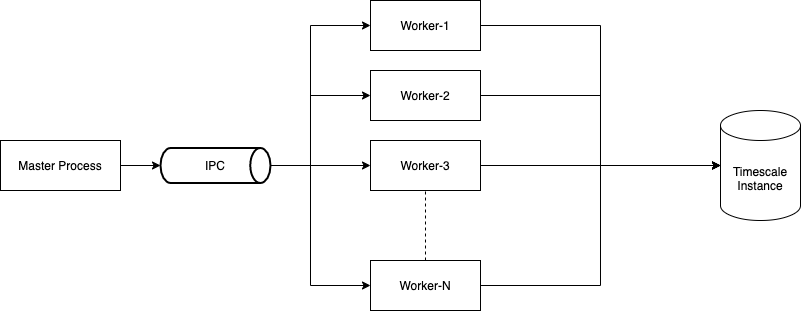

The diagram above was exported from draw.io. Its source (the exported page's mxGraphModel, read from the mxfile embedded in the PNG):
<mxGraphModel dx="2036" dy="692" grid="1" gridSize="10" guides="1" tooltips="1" connect="1" arrows="1" fold="1" page="1" pageScale="1" pageWidth="850" pageHeight="1100" math="0" shadow="0">
  <root>
    <mxCell id="0" />
    <mxCell id="1" parent="0" />
    <mxCell id="HiAR83AdLTLOaJyRRIvi-1" value="Timescale Instance" style="shape=cylinder3;whiteSpace=wrap;html=1;boundedLbl=1;backgroundOutline=1;size=15;" vertex="1" parent="1">
      <mxGeometry x="680" y="190" width="80" height="110" as="geometry" />
    </mxCell>
    <mxCell id="HiAR83AdLTLOaJyRRIvi-8" style="edgeStyle=orthogonalEdgeStyle;rounded=0;orthogonalLoop=1;jettySize=auto;html=1;exitX=1;exitY=0.5;exitDx=0;exitDy=0;entryX=0;entryY=0.5;entryDx=0;entryDy=0;entryPerimeter=0;" edge="1" parent="1" source="HiAR83AdLTLOaJyRRIvi-2" target="HiAR83AdLTLOaJyRRIvi-1">
      <mxGeometry relative="1" as="geometry" />
    </mxCell>
    <mxCell id="HiAR83AdLTLOaJyRRIvi-2" value="Worker-1" style="rounded=0;whiteSpace=wrap;html=1;" vertex="1" parent="1">
      <mxGeometry x="330" y="80" width="110" height="50" as="geometry" />
    </mxCell>
    <mxCell id="HiAR83AdLTLOaJyRRIvi-9" style="edgeStyle=orthogonalEdgeStyle;rounded=0;orthogonalLoop=1;jettySize=auto;html=1;exitX=1;exitY=0.5;exitDx=0;exitDy=0;entryX=0;entryY=0.5;entryDx=0;entryDy=0;entryPerimeter=0;" edge="1" parent="1" source="HiAR83AdLTLOaJyRRIvi-3" target="HiAR83AdLTLOaJyRRIvi-1">
      <mxGeometry relative="1" as="geometry" />
    </mxCell>
    <mxCell id="HiAR83AdLTLOaJyRRIvi-3" value="Worker-2" style="rounded=0;whiteSpace=wrap;html=1;" vertex="1" parent="1">
      <mxGeometry x="330" y="150" width="110" height="50" as="geometry" />
    </mxCell>
    <mxCell id="HiAR83AdLTLOaJyRRIvi-10" style="edgeStyle=orthogonalEdgeStyle;rounded=0;orthogonalLoop=1;jettySize=auto;html=1;exitX=1;exitY=0.5;exitDx=0;exitDy=0;" edge="1" parent="1" source="HiAR83AdLTLOaJyRRIvi-4" target="HiAR83AdLTLOaJyRRIvi-1">
      <mxGeometry relative="1" as="geometry" />
    </mxCell>
    <mxCell id="HiAR83AdLTLOaJyRRIvi-4" value="Worker-3" style="rounded=0;whiteSpace=wrap;html=1;" vertex="1" parent="1">
      <mxGeometry x="330" y="220" width="110" height="50" as="geometry" />
    </mxCell>
    <mxCell id="HiAR83AdLTLOaJyRRIvi-11" style="edgeStyle=orthogonalEdgeStyle;rounded=0;orthogonalLoop=1;jettySize=auto;html=1;exitX=1;exitY=0.5;exitDx=0;exitDy=0;entryX=0;entryY=0.5;entryDx=0;entryDy=0;entryPerimeter=0;" edge="1" parent="1" source="HiAR83AdLTLOaJyRRIvi-5" target="HiAR83AdLTLOaJyRRIvi-1">
      <mxGeometry relative="1" as="geometry" />
    </mxCell>
    <mxCell id="HiAR83AdLTLOaJyRRIvi-5" value="Worker-N" style="rounded=0;whiteSpace=wrap;html=1;" vertex="1" parent="1">
      <mxGeometry x="330" y="340" width="110" height="50" as="geometry" />
    </mxCell>
    <mxCell id="HiAR83AdLTLOaJyRRIvi-6" value="" style="endArrow=none;dashed=1;html=1;entryX=0.5;entryY=1;entryDx=0;entryDy=0;exitX=0.5;exitY=0;exitDx=0;exitDy=0;" edge="1" parent="1" source="HiAR83AdLTLOaJyRRIvi-5" target="HiAR83AdLTLOaJyRRIvi-4">
      <mxGeometry width="50" height="50" relative="1" as="geometry">
        <mxPoint x="500" y="370" as="sourcePoint" />
        <mxPoint x="550" y="320" as="targetPoint" />
      </mxGeometry>
    </mxCell>
    <mxCell id="HiAR83AdLTLOaJyRRIvi-15" style="edgeStyle=orthogonalEdgeStyle;rounded=0;orthogonalLoop=1;jettySize=auto;html=1;exitX=1;exitY=0.5;exitDx=0;exitDy=0;entryX=0;entryY=0.5;entryDx=0;entryDy=0;entryPerimeter=0;" edge="1" parent="1" source="HiAR83AdLTLOaJyRRIvi-7" target="HiAR83AdLTLOaJyRRIvi-14">
      <mxGeometry relative="1" as="geometry" />
    </mxCell>
    <mxCell id="HiAR83AdLTLOaJyRRIvi-7" value="Master Process" style="rounded=0;whiteSpace=wrap;html=1;" vertex="1" parent="1">
      <mxGeometry x="-40" y="220" width="120" height="50" as="geometry" />
    </mxCell>
    <mxCell id="HiAR83AdLTLOaJyRRIvi-16" style="edgeStyle=orthogonalEdgeStyle;rounded=0;orthogonalLoop=1;jettySize=auto;html=1;exitX=1;exitY=0.5;exitDx=0;exitDy=0;exitPerimeter=0;entryX=0;entryY=0.5;entryDx=0;entryDy=0;" edge="1" parent="1" source="HiAR83AdLTLOaJyRRIvi-14" target="HiAR83AdLTLOaJyRRIvi-2">
      <mxGeometry relative="1" as="geometry">
        <Array as="points">
          <mxPoint x="270" y="245" />
          <mxPoint x="270" y="105" />
        </Array>
      </mxGeometry>
    </mxCell>
    <mxCell id="HiAR83AdLTLOaJyRRIvi-17" style="edgeStyle=orthogonalEdgeStyle;rounded=0;orthogonalLoop=1;jettySize=auto;html=1;exitX=1;exitY=0.5;exitDx=0;exitDy=0;exitPerimeter=0;entryX=0;entryY=0.5;entryDx=0;entryDy=0;" edge="1" parent="1" source="HiAR83AdLTLOaJyRRIvi-14" target="HiAR83AdLTLOaJyRRIvi-3">
      <mxGeometry relative="1" as="geometry">
        <Array as="points">
          <mxPoint x="270" y="245" />
          <mxPoint x="270" y="175" />
        </Array>
      </mxGeometry>
    </mxCell>
    <mxCell id="HiAR83AdLTLOaJyRRIvi-18" style="edgeStyle=orthogonalEdgeStyle;rounded=0;orthogonalLoop=1;jettySize=auto;html=1;exitX=1;exitY=0.5;exitDx=0;exitDy=0;exitPerimeter=0;entryX=0;entryY=0.5;entryDx=0;entryDy=0;" edge="1" parent="1" source="HiAR83AdLTLOaJyRRIvi-14" target="HiAR83AdLTLOaJyRRIvi-4">
      <mxGeometry relative="1" as="geometry" />
    </mxCell>
    <mxCell id="HiAR83AdLTLOaJyRRIvi-19" style="edgeStyle=orthogonalEdgeStyle;rounded=0;orthogonalLoop=1;jettySize=auto;html=1;exitX=1;exitY=0.5;exitDx=0;exitDy=0;exitPerimeter=0;entryX=0;entryY=0.5;entryDx=0;entryDy=0;" edge="1" parent="1" source="HiAR83AdLTLOaJyRRIvi-14" target="HiAR83AdLTLOaJyRRIvi-5">
      <mxGeometry relative="1" as="geometry">
        <Array as="points">
          <mxPoint x="270" y="245" />
          <mxPoint x="270" y="365" />
        </Array>
      </mxGeometry>
    </mxCell>
    <mxCell id="HiAR83AdLTLOaJyRRIvi-14" value="IPC" style="strokeWidth=2;html=1;shape=mxgraph.flowchart.direct_data;whiteSpace=wrap;" vertex="1" parent="1">
      <mxGeometry x="120" y="227.5" width="110" height="35" as="geometry" />
    </mxCell>
  </root>
</mxGraphModel>